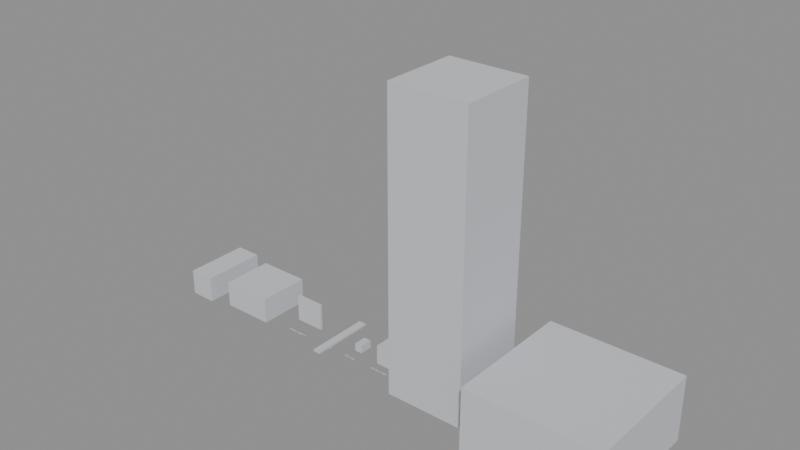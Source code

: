 # Source: KIT_MIN_MineAndLunarIndustry.blend  (saved by Blender 4.2.66; exported with 4.5.12 LTS)
import bpy
from mathutils import Matrix  # noqa: F401  (used for matrix-valued properties, if any)

bpy.ops.wm.read_factory_settings(use_empty=True)
scene = bpy.context.scene
scene.name = 'KIT-MIN'

# ---- collections
col_kit_min = bpy.data.collections.new('KIT-MIN'); scene.collection.children.link(col_kit_min)
col_kit_min_reference = bpy.data.collections.new('KIT-MIN_Reference'); col_kit_min.children.link(col_kit_min_reference)

# ---- materials (node trees are filled in below, after node groups)
mat_mi_ind_kitblockout = bpy.data.materials.new('MI_IND_KitBlockout')
mat_mi_ind_kitblockout.diffuse_color = (0.6, 0.62, 0.66, 1.0)

# ---- material node trees

# ---- meshes
me_sm_kit_min_tunnel4march10 = bpy.data.meshes.new('SM_KIT_MIN_Tunnel4MArch10')
me_sm_kit_min_tunnel4march10.from_pydata([(-2.0, -5.0, 0.0), (-2.0, -5.0, 4.0), (-2.0, 5.0, 0.0), (-2.0, 5.0, 4.0), (2.0, -5.0, 0.0), (2.0, -5.0, 4.0), (2.0, 5.0, 0.0), (2.0, 5.0, 4.0)], [], [(0, 1, 3, 2), (2, 3, 7, 6), (6, 7, 5, 4), (4, 5, 1, 0), (2, 6, 4, 0), (7, 3, 1, 5)])
me_sm_kit_min_tunnel4march10.materials.append(mat_mi_ind_kitblockout)
me_sm_kit_min_tunnel4march10.update()
me_sm_kit_min_tunneljunctiont = bpy.data.meshes.new('SM_KIT_MIN_TunnelJunctionT')
me_sm_kit_min_tunneljunctiont.from_pydata([(-4.0, -4.0, 0.0), (-4.0, -4.0, 4.0), (-4.0, 4.0, 0.0), (-4.0, 4.0, 4.0), (4.0, -4.0, 0.0), (4.0, -4.0, 4.0), (4.0, 4.0, 0.0), (4.0, 4.0, 4.0)], [], [(0, 1, 3, 2), (2, 3, 7, 6), (6, 7, 5, 4), (4, 5, 1, 0), (2, 6, 4, 0), (7, 3, 1, 5)])
me_sm_kit_min_tunneljunctiont.materials.append(mat_mi_ind_kitblockout)
me_sm_kit_min_tunneljunctiont.update()
me_sm_kit_min_timbersupport = bpy.data.meshes.new('SM_KIT_MIN_TimberSupport')
me_sm_kit_min_timbersupport.from_pydata([(-2.25, -0.2, 0.0), (-2.25, -0.2, 4.2), (-2.25, 0.2, 0.0), (-2.25, 0.2, 4.2), (2.25, -0.2, 0.0), (2.25, -0.2, 4.2), (2.25, 0.2, 0.0), (2.25, 0.2, 4.2)], [], [(0, 1, 3, 2), (2, 3, 7, 6), (6, 7, 5, 4), (4, 5, 1, 0), (2, 6, 4, 0), (7, 3, 1, 5)])
me_sm_kit_min_timbersupport.materials.append(mat_mi_ind_kitblockout)
me_sm_kit_min_timbersupport.update()
me_sm_kit_min_rail10m = bpy.data.meshes.new('SM_KIT_MIN_Rail10M')
me_sm_kit_min_rail10m.from_pydata([(-0.6, -5.0, 0.0), (-0.6, -5.0, 0.3), (-0.6, 5.0, 0.0), (-0.6, 5.0, 0.3), (0.6, -5.0, 0.0), (0.6, -5.0, 0.3), (0.6, 5.0, 0.0), (0.6, 5.0, 0.3)], [], [(0, 1, 3, 2), (2, 3, 7, 6), (6, 7, 5, 4), (4, 5, 1, 0), (2, 6, 4, 0), (7, 3, 1, 5)])
me_sm_kit_min_rail10m.materials.append(mat_mi_ind_kitblockout)
me_sm_kit_min_rail10m.update()
me_sm_kit_min_orecart = bpy.data.meshes.new('SM_KIT_MIN_OreCart')
me_sm_kit_min_orecart.from_pydata([(-0.6, -1.0, 0.0), (-0.6, -1.0, 1.2), (-0.6, 1.0, 0.0), (-0.6, 1.0, 1.2), (0.6, -1.0, 0.0), (0.6, -1.0, 1.2), (0.6, 1.0, 0.0), (0.6, 1.0, 1.2)], [], [(0, 1, 3, 2), (2, 3, 7, 6), (6, 7, 5, 4), (4, 5, 1, 0), (2, 6, 4, 0), (7, 3, 1, 5)])
me_sm_kit_min_orecart.materials.append(mat_mi_ind_kitblockout)
me_sm_kit_min_orecart.update()
me_sm_kit_min_elevatorcage = bpy.data.meshes.new('SM_KIT_MIN_ElevatorCage')
me_sm_kit_min_elevatorcage.from_pydata([(-1.5, -1.5, 0.0), (-1.5, -1.5, 3.0), (-1.5, 1.5, 0.0), (-1.5, 1.5, 3.0), (1.5, -1.5, 0.0), (1.5, -1.5, 3.0), (1.5, 1.5, 0.0), (1.5, 1.5, 3.0)], [], [(0, 1, 3, 2), (2, 3, 7, 6), (6, 7, 5, 4), (4, 5, 1, 0), (2, 6, 4, 0), (7, 3, 1, 5)])
me_sm_kit_min_elevatorcage.materials.append(mat_mi_ind_kitblockout)
me_sm_kit_min_elevatorcage.update()
me_sm_kit_min_headframetower = bpy.data.meshes.new('SM_KIT_MIN_HeadFrameTower')
me_sm_kit_min_headframetower.from_pydata([(-6.0, -6.0, 0.0), (-6.0, -6.0, 45.0), (-6.0, 6.0, 0.0), (-6.0, 6.0, 45.0), (6.0, -6.0, 0.0), (6.0, -6.0, 45.0), (6.0, 6.0, 0.0), (6.0, 6.0, 45.0)], [], [(0, 1, 3, 2), (2, 3, 7, 6), (6, 7, 5, 4), (4, 5, 1, 0), (2, 6, 4, 0), (7, 3, 1, 5)])
me_sm_kit_min_headframetower.materials.append(mat_mi_ind_kitblockout)
me_sm_kit_min_headframetower.update()
me_sm_kit_min_lunardome20 = bpy.data.meshes.new('SM_KIT_MIN_LunarDome20')
me_sm_kit_min_lunardome20.from_pydata([(-10.0, -10.0, 0.0), (-10.0, -10.0, 10.0), (-10.0, 10.0, 0.0), (-10.0, 10.0, 10.0), (10.0, -10.0, 0.0), (10.0, -10.0, 10.0), (10.0, 10.0, 0.0), (10.0, 10.0, 10.0)], [], [(0, 1, 3, 2), (2, 3, 7, 6), (6, 7, 5, 4), (4, 5, 1, 0), (2, 6, 4, 0), (7, 3, 1, 5)])
me_sm_kit_min_lunardome20.materials.append(mat_mi_ind_kitblockout)
me_sm_kit_min_lunardome20.update()

# ---- curves / text
txt_ref_label_sm_kit_min_tunnel4march10 = bpy.data.curves.new('REF_Label_SM_KIT_MIN_Tunnel4MArch10', 'FONT')
txt_ref_label_sm_kit_min_tunnel4march10.dimensions = '2D'
txt_ref_label_sm_kit_min_tunnel4march10.body = 'Tunnel 4 m Arch 10'
txt_ref_label_sm_kit_min_tunnel4march10.align_x = 'CENTER'
txt_ref_label_sm_kit_min_tunnel4march10.size = 0.5
txt_ref_label_sm_kit_min_tunneljunctiont = bpy.data.curves.new('REF_Label_SM_KIT_MIN_TunnelJunctionT', 'FONT')
txt_ref_label_sm_kit_min_tunneljunctiont.dimensions = '2D'
txt_ref_label_sm_kit_min_tunneljunctiont.body = 'Tunnel Junction T'
txt_ref_label_sm_kit_min_tunneljunctiont.align_x = 'CENTER'
txt_ref_label_sm_kit_min_tunneljunctiont.size = 0.5
txt_ref_label_sm_kit_min_timbersupport = bpy.data.curves.new('REF_Label_SM_KIT_MIN_TimberSupport', 'FONT')
txt_ref_label_sm_kit_min_timbersupport.dimensions = '2D'
txt_ref_label_sm_kit_min_timbersupport.body = 'Timber Support'
txt_ref_label_sm_kit_min_timbersupport.align_x = 'CENTER'
txt_ref_label_sm_kit_min_timbersupport.size = 0.5
txt_ref_label_sm_kit_min_rail10m = bpy.data.curves.new('REF_Label_SM_KIT_MIN_Rail10M', 'FONT')
txt_ref_label_sm_kit_min_rail10m.dimensions = '2D'
txt_ref_label_sm_kit_min_rail10m.body = 'Rail 10 m'
txt_ref_label_sm_kit_min_rail10m.align_x = 'CENTER'
txt_ref_label_sm_kit_min_rail10m.size = 0.5
txt_ref_label_sm_kit_min_orecart = bpy.data.curves.new('REF_Label_SM_KIT_MIN_OreCart', 'FONT')
txt_ref_label_sm_kit_min_orecart.dimensions = '2D'
txt_ref_label_sm_kit_min_orecart.body = 'Ore Cart'
txt_ref_label_sm_kit_min_orecart.align_x = 'CENTER'
txt_ref_label_sm_kit_min_orecart.size = 0.5
txt_ref_label_sm_kit_min_elevatorcage = bpy.data.curves.new('REF_Label_SM_KIT_MIN_ElevatorCage', 'FONT')
txt_ref_label_sm_kit_min_elevatorcage.dimensions = '2D'
txt_ref_label_sm_kit_min_elevatorcage.body = 'Elevator Cage'
txt_ref_label_sm_kit_min_elevatorcage.align_x = 'CENTER'
txt_ref_label_sm_kit_min_elevatorcage.size = 0.5
txt_ref_label_sm_kit_min_headframetower = bpy.data.curves.new('REF_Label_SM_KIT_MIN_HeadFrameTower', 'FONT')
txt_ref_label_sm_kit_min_headframetower.dimensions = '2D'
txt_ref_label_sm_kit_min_headframetower.body = 'Head-frame Tower'
txt_ref_label_sm_kit_min_headframetower.align_x = 'CENTER'
txt_ref_label_sm_kit_min_headframetower.size = 0.5
txt_ref_label_sm_kit_min_lunardome20 = bpy.data.curves.new('REF_Label_SM_KIT_MIN_LunarDome20', 'FONT')
txt_ref_label_sm_kit_min_lunardome20.dimensions = '2D'
txt_ref_label_sm_kit_min_lunardome20.body = 'Lunar Dome 20'
txt_ref_label_sm_kit_min_lunardome20.align_x = 'CENTER'
txt_ref_label_sm_kit_min_lunardome20.size = 0.5

# ---- objects
ob_kit_kit_min = bpy.data.objects.new('KIT_KIT_MIN', None)
ob_sm_kit_min_tunnel4march10 = bpy.data.objects.new('SM_KIT_MIN_Tunnel4MArch10', me_sm_kit_min_tunnel4march10)
ob_sm_kit_min_tunneljunctiont = bpy.data.objects.new('SM_KIT_MIN_TunnelJunctionT', me_sm_kit_min_tunneljunctiont)
ob_sm_kit_min_timbersupport = bpy.data.objects.new('SM_KIT_MIN_TimberSupport', me_sm_kit_min_timbersupport)
ob_sm_kit_min_rail10m = bpy.data.objects.new('SM_KIT_MIN_Rail10M', me_sm_kit_min_rail10m)
ob_sm_kit_min_orecart = bpy.data.objects.new('SM_KIT_MIN_OreCart', me_sm_kit_min_orecart)
ob_sm_kit_min_elevatorcage = bpy.data.objects.new('SM_KIT_MIN_ElevatorCage', me_sm_kit_min_elevatorcage)
ob_sm_kit_min_headframetower = bpy.data.objects.new('SM_KIT_MIN_HeadFrameTower', me_sm_kit_min_headframetower)
ob_sm_kit_min_lunardome20 = bpy.data.objects.new('SM_KIT_MIN_LunarDome20', me_sm_kit_min_lunardome20)
ob_ref_label_sm_kit_min_tunnel4march10 = bpy.data.objects.new('REF_Label_SM_KIT_MIN_Tunnel4MArch10', txt_ref_label_sm_kit_min_tunnel4march10)
ob_ref_label_sm_kit_min_tunneljunctiont = bpy.data.objects.new('REF_Label_SM_KIT_MIN_TunnelJunctionT', txt_ref_label_sm_kit_min_tunneljunctiont)
ob_ref_label_sm_kit_min_timbersupport = bpy.data.objects.new('REF_Label_SM_KIT_MIN_TimberSupport', txt_ref_label_sm_kit_min_timbersupport)
ob_ref_label_sm_kit_min_rail10m = bpy.data.objects.new('REF_Label_SM_KIT_MIN_Rail10M', txt_ref_label_sm_kit_min_rail10m)
ob_ref_label_sm_kit_min_orecart = bpy.data.objects.new('REF_Label_SM_KIT_MIN_OreCart', txt_ref_label_sm_kit_min_orecart)
ob_ref_label_sm_kit_min_elevatorcage = bpy.data.objects.new('REF_Label_SM_KIT_MIN_ElevatorCage', txt_ref_label_sm_kit_min_elevatorcage)
ob_ref_label_sm_kit_min_headframetower = bpy.data.objects.new('REF_Label_SM_KIT_MIN_HeadFrameTower', txt_ref_label_sm_kit_min_headframetower)
ob_ref_label_sm_kit_min_lunardome20 = bpy.data.objects.new('REF_Label_SM_KIT_MIN_LunarDome20', txt_ref_label_sm_kit_min_lunardome20)

# ---- transforms, parenting, visibility, modifiers, constraints
ob_kit_kit_min.location = (0.0, 0.0, 0.0)
ob_kit_kit_min.empty_display_type = 'CUBE'
ob_sm_kit_min_tunnel4march10.location = (2.0, 0.0, 0.0)
ob_sm_kit_min_tunneljunctiont.location = (11.0, 0.0, 0.0)
ob_sm_kit_min_timbersupport.location = (20.5, 0.0, 0.0)
ob_sm_kit_min_rail10m.location = (26.5, 0.0, 0.0)
ob_sm_kit_min_orecart.location = (31.0, 0.0, 0.0)
ob_sm_kit_min_elevatorcage.location = (36.5, 0.0, 0.0)
ob_sm_kit_min_headframetower.location = (47.0, 0.0, 0.0)
ob_sm_kit_min_lunardome20.location = (66.0, 0.0, 0.0)
ob_ref_label_sm_kit_min_tunnel4march10.location = (2.0, -3.0, 0.02)
ob_ref_label_sm_kit_min_tunneljunctiont.location = (11.0, -3.0, 0.02)
ob_ref_label_sm_kit_min_timbersupport.location = (20.5, -3.0, 0.02)
ob_ref_label_sm_kit_min_rail10m.location = (26.5, -3.0, 0.02)
ob_ref_label_sm_kit_min_orecart.location = (31.0, -3.0, 0.02)
ob_ref_label_sm_kit_min_elevatorcage.location = (36.5, -3.0, 0.02)
ob_ref_label_sm_kit_min_headframetower.location = (47.0, -3.0, 0.02)
ob_ref_label_sm_kit_min_lunardome20.location = (66.0, -3.0, 0.02)

# ---- collection membership
scene.collection.objects.link(ob_kit_kit_min)
col_kit_min.objects.link(ob_sm_kit_min_tunnel4march10)
col_kit_min.objects.link(ob_sm_kit_min_tunneljunctiont)
col_kit_min.objects.link(ob_sm_kit_min_timbersupport)
col_kit_min.objects.link(ob_sm_kit_min_rail10m)
col_kit_min.objects.link(ob_sm_kit_min_orecart)
col_kit_min.objects.link(ob_sm_kit_min_elevatorcage)
col_kit_min.objects.link(ob_sm_kit_min_headframetower)
col_kit_min.objects.link(ob_sm_kit_min_lunardome20)
col_kit_min_reference.objects.link(ob_ref_label_sm_kit_min_tunnel4march10)
col_kit_min_reference.objects.link(ob_ref_label_sm_kit_min_tunneljunctiont)
col_kit_min_reference.objects.link(ob_ref_label_sm_kit_min_timbersupport)
col_kit_min_reference.objects.link(ob_ref_label_sm_kit_min_rail10m)
col_kit_min_reference.objects.link(ob_ref_label_sm_kit_min_orecart)
col_kit_min_reference.objects.link(ob_ref_label_sm_kit_min_elevatorcage)
col_kit_min_reference.objects.link(ob_ref_label_sm_kit_min_headframetower)
col_kit_min_reference.objects.link(ob_ref_label_sm_kit_min_lunardome20)

# ---- scene / render settings (as saved in the file)
scene.frame_start = 1; scene.frame_end = 250; scene.frame_set(1)
scene.render.engine = 'BLENDER_EEVEE_NEXT'
bpy.context.view_layer.update()

# ---- added for rendering (the .blend has no active camera and no usable light): camera, sun + grey world if the file has none
cam_auto = bpy.data.cameras.new('AutoCamera')
cam_auto.lens = 50.0
cam_auto.sensor_width = 36.0
cam_auto.clip_end = 1470.99
ob_auto_camera = bpy.data.objects.new('AutoCamera', cam_auto)
scene.collection.objects.link(ob_auto_camera)
ob_auto_camera.location = (121.798, -100.581, 89.5538)
ob_auto_camera.rotation_euler = (1.09748, -7.21219e-08, 0.694738)
scene.camera = ob_auto_camera
light_auto_sun = bpy.data.lights.new('AutoSun', 'SUN')
light_auto_sun.energy = 3.0
light_auto_sun.angle = 0.0523599
ob_auto_sun = bpy.data.objects.new('AutoSun', light_auto_sun)
scene.collection.objects.link(ob_auto_sun)
ob_auto_sun.rotation_euler = (0.872665, 0.174533, 0.523599)
if scene.world is None:
    world_auto = bpy.data.worlds.new('AutoWorld')
    world_auto.color = (0.3, 0.3, 0.3)
    scene.world = world_auto
bpy.context.view_layer.update()
